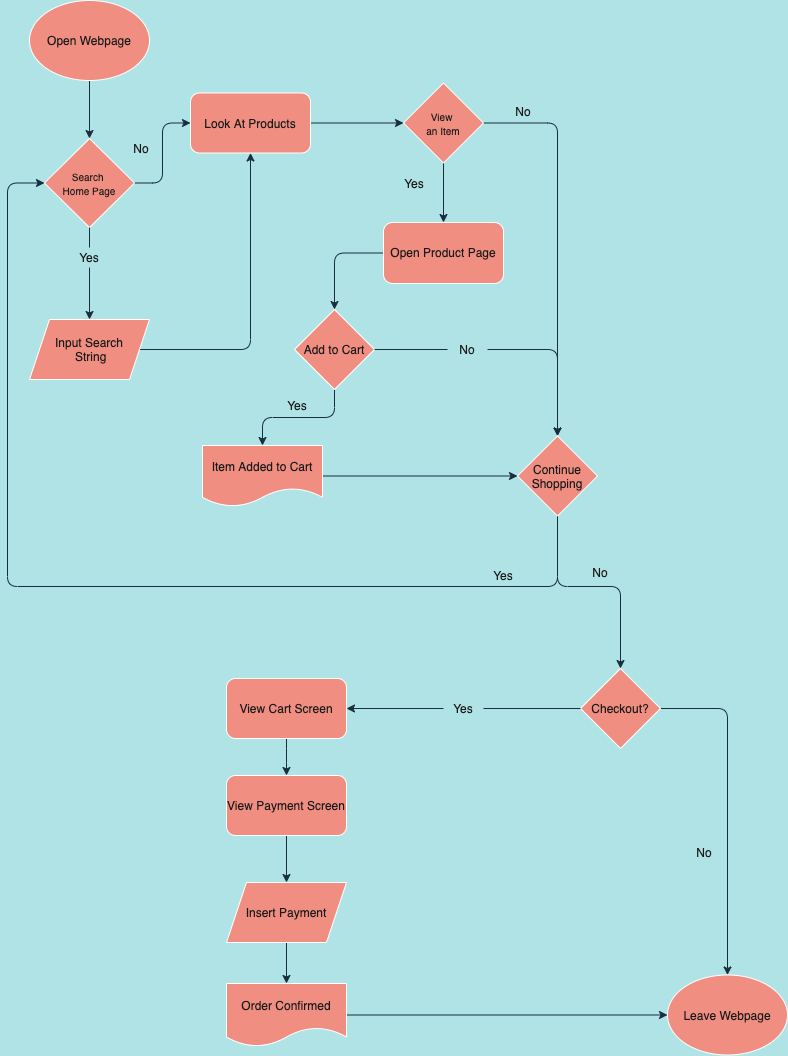

The diagram above was exported from draw.io. Its source (the exported page's mxGraphModel, read from the mxfile embedded in the PNG):
<mxGraphModel dx="1097" dy="725" grid="0" gridSize="10" guides="1" tooltips="1" connect="1" arrows="1" fold="1" page="1" pageScale="1" pageWidth="850" pageHeight="1100" background="#B0E3E6" math="0" shadow="0">
  <root>
    <mxCell id="0" />
    <mxCell id="1" parent="0" />
    <mxCell id="11" value="" style="edgeStyle=orthogonalEdgeStyle;curved=0;rounded=1;sketch=0;orthogonalLoop=1;jettySize=auto;html=1;fontColor=#1A1A1A;strokeColor=#182E3E;" edge="1" parent="1" source="2" target="8">
      <mxGeometry relative="1" as="geometry" />
    </mxCell>
    <mxCell id="2" value="Open Webpage" style="ellipse;whiteSpace=wrap;html=1;strokeColor=#FFFFFF;fontColor=#1A1A1A;fillColor=#F08E81;" vertex="1" parent="1">
      <mxGeometry x="41" y="20" width="120" height="80" as="geometry" />
    </mxCell>
    <mxCell id="3" value="Leave Webpage" style="ellipse;whiteSpace=wrap;html=1;strokeColor=#FFFFFF;fontColor=#1A1A1A;fillColor=#F08E81;" vertex="1" parent="1">
      <mxGeometry x="679" y="994.5" width="120" height="80" as="geometry" />
    </mxCell>
    <mxCell id="13" style="edgeStyle=orthogonalEdgeStyle;curved=0;rounded=1;sketch=0;orthogonalLoop=1;jettySize=auto;html=1;exitX=0.5;exitY=1;exitDx=0;exitDy=0;entryX=0.5;entryY=0;entryDx=0;entryDy=0;fontColor=#1A1A1A;strokeColor=#182E3E;startArrow=none;" edge="1" parent="1" source="19" target="14">
      <mxGeometry relative="1" as="geometry">
        <mxPoint x="105" y="333" as="targetPoint" />
      </mxGeometry>
    </mxCell>
    <mxCell id="17" value="" style="edgeStyle=orthogonalEdgeStyle;curved=0;rounded=1;sketch=0;orthogonalLoop=1;jettySize=auto;html=1;fontColor=#1A1A1A;strokeColor=#182E3E;" edge="1" parent="1" source="8" target="16">
      <mxGeometry relative="1" as="geometry" />
    </mxCell>
    <mxCell id="8" value="&lt;font style=&quot;font-size: 10px&quot;&gt;Search &lt;br&gt;Home Page&lt;/font&gt;" style="rhombus;whiteSpace=wrap;html=1;rounded=0;sketch=0;fontColor=#1A1A1A;strokeColor=#FFFFFF;fillColor=#F08E81;" vertex="1" parent="1">
      <mxGeometry x="56" y="158" width="90" height="89" as="geometry" />
    </mxCell>
    <mxCell id="10" value="No" style="text;html=1;strokeColor=none;fillColor=none;align=center;verticalAlign=middle;whiteSpace=wrap;rounded=0;sketch=0;fontColor=#1A1A1A;" vertex="1" parent="1">
      <mxGeometry x="133" y="158" width="40" height="20" as="geometry" />
    </mxCell>
    <mxCell id="64" style="edgeStyle=orthogonalEdgeStyle;curved=0;rounded=1;sketch=0;orthogonalLoop=1;jettySize=auto;html=1;entryX=0.5;entryY=1;entryDx=0;entryDy=0;fontColor=#1A1A1A;strokeColor=#182E3E;" edge="1" parent="1" source="14" target="16">
      <mxGeometry relative="1" as="geometry" />
    </mxCell>
    <mxCell id="14" value="Input Search&lt;br&gt;&amp;nbsp;String" style="shape=parallelogram;perimeter=parallelogramPerimeter;whiteSpace=wrap;html=1;fixedSize=1;rounded=0;sketch=0;fontColor=#1A1A1A;strokeColor=#FFFFFF;fillColor=#F08E81;" vertex="1" parent="1">
      <mxGeometry x="41" y="339" width="120" height="60" as="geometry" />
    </mxCell>
    <mxCell id="21" value="" style="edgeStyle=orthogonalEdgeStyle;curved=0;rounded=1;sketch=0;orthogonalLoop=1;jettySize=auto;html=1;fontColor=#1A1A1A;strokeColor=#182E3E;" edge="1" parent="1" source="16" target="20">
      <mxGeometry relative="1" as="geometry" />
    </mxCell>
    <mxCell id="16" value="Look At Products" style="rounded=1;whiteSpace=wrap;html=1;sketch=0;fontColor=#1A1A1A;strokeColor=#FFFFFF;fillColor=#F08E81;" vertex="1" parent="1">
      <mxGeometry x="202" y="112.5" width="120" height="60" as="geometry" />
    </mxCell>
    <mxCell id="33" style="edgeStyle=orthogonalEdgeStyle;curved=0;rounded=1;sketch=0;orthogonalLoop=1;jettySize=auto;html=1;exitX=0.5;exitY=1;exitDx=0;exitDy=0;fontColor=#1A1A1A;strokeColor=#182E3E;" edge="1" parent="1" source="20" target="29">
      <mxGeometry relative="1" as="geometry" />
    </mxCell>
    <mxCell id="38" style="edgeStyle=orthogonalEdgeStyle;curved=0;rounded=1;sketch=0;orthogonalLoop=1;jettySize=auto;html=1;entryX=0.5;entryY=0;entryDx=0;entryDy=0;fontColor=#1A1A1A;strokeColor=#182E3E;" edge="1" parent="1" source="20" target="28">
      <mxGeometry relative="1" as="geometry" />
    </mxCell>
    <mxCell id="20" value="&lt;font style=&quot;font-size: 10px&quot;&gt;View &lt;br&gt;an Item&lt;/font&gt;" style="rhombus;whiteSpace=wrap;html=1;rounded=0;sketch=0;fontColor=#1A1A1A;strokeColor=#FFFFFF;fillColor=#F08E81;" vertex="1" parent="1">
      <mxGeometry x="415" y="102.5" width="80" height="80" as="geometry" />
    </mxCell>
    <mxCell id="22" value="Yes" style="text;html=1;strokeColor=none;fillColor=none;align=center;verticalAlign=middle;whiteSpace=wrap;rounded=0;sketch=0;fontColor=#1A1A1A;" vertex="1" parent="1">
      <mxGeometry x="406" y="192.5" width="40" height="20" as="geometry" />
    </mxCell>
    <mxCell id="23" value="No" style="text;html=1;strokeColor=none;fillColor=none;align=center;verticalAlign=middle;whiteSpace=wrap;rounded=0;sketch=0;fontColor=#1A1A1A;" vertex="1" parent="1">
      <mxGeometry x="515" y="121" width="40" height="20" as="geometry" />
    </mxCell>
    <mxCell id="35" value="" style="edgeStyle=orthogonalEdgeStyle;curved=0;rounded=1;sketch=0;orthogonalLoop=1;jettySize=auto;html=1;fontColor=#1A1A1A;strokeColor=#182E3E;" edge="1" parent="1" source="24" target="30">
      <mxGeometry relative="1" as="geometry" />
    </mxCell>
    <mxCell id="46" style="edgeStyle=orthogonalEdgeStyle;curved=0;rounded=1;sketch=0;orthogonalLoop=1;jettySize=auto;html=1;fontColor=#1A1A1A;strokeColor=#182E3E;startArrow=none;" edge="1" parent="1" source="47" target="28">
      <mxGeometry relative="1" as="geometry">
        <Array as="points">
          <mxPoint x="569" y="369" />
        </Array>
      </mxGeometry>
    </mxCell>
    <mxCell id="24" value="Add to Cart" style="rhombus;whiteSpace=wrap;html=1;rounded=0;sketch=0;fontColor=#1A1A1A;strokeColor=#FFFFFF;fillColor=#F08E81;" vertex="1" parent="1">
      <mxGeometry x="306" y="329" width="80" height="80" as="geometry" />
    </mxCell>
    <mxCell id="39" style="edgeStyle=orthogonalEdgeStyle;curved=0;rounded=1;sketch=0;orthogonalLoop=1;jettySize=auto;html=1;entryX=0;entryY=0.5;entryDx=0;entryDy=0;fontColor=#1A1A1A;strokeColor=#182E3E;" edge="1" parent="1" source="28" target="8">
      <mxGeometry relative="1" as="geometry">
        <Array as="points">
          <mxPoint x="19" y="606" />
          <mxPoint x="19" y="202" />
        </Array>
      </mxGeometry>
    </mxCell>
    <mxCell id="54" style="edgeStyle=orthogonalEdgeStyle;curved=0;rounded=1;sketch=0;orthogonalLoop=1;jettySize=auto;html=1;exitX=0.5;exitY=1;exitDx=0;exitDy=0;entryX=0.5;entryY=0;entryDx=0;entryDy=0;fontColor=#1A1A1A;strokeColor=#182E3E;" edge="1" parent="1" source="28" target="51">
      <mxGeometry relative="1" as="geometry">
        <Array as="points">
          <mxPoint x="569" y="606" />
          <mxPoint x="632" y="606" />
        </Array>
      </mxGeometry>
    </mxCell>
    <mxCell id="28" value="Continue Shopping" style="rhombus;whiteSpace=wrap;html=1;rounded=0;sketch=0;fontColor=#1A1A1A;strokeColor=#FFFFFF;fillColor=#F08E81;" vertex="1" parent="1">
      <mxGeometry x="529" y="455.5" width="80" height="80" as="geometry" />
    </mxCell>
    <mxCell id="34" value="" style="edgeStyle=orthogonalEdgeStyle;curved=0;rounded=1;sketch=0;orthogonalLoop=1;jettySize=auto;html=1;fontColor=#1A1A1A;strokeColor=#182E3E;" edge="1" parent="1" source="29" target="24">
      <mxGeometry relative="1" as="geometry" />
    </mxCell>
    <mxCell id="29" value="Open Product Page" style="rounded=1;whiteSpace=wrap;html=1;sketch=0;fontColor=#1A1A1A;strokeColor=#FFFFFF;fillColor=#F08E81;" vertex="1" parent="1">
      <mxGeometry x="395" y="242" width="120" height="61" as="geometry" />
    </mxCell>
    <mxCell id="66" style="edgeStyle=orthogonalEdgeStyle;curved=0;rounded=1;sketch=0;orthogonalLoop=1;jettySize=auto;html=1;entryX=0;entryY=0.5;entryDx=0;entryDy=0;fontColor=#1A1A1A;strokeColor=#182E3E;" edge="1" parent="1" source="30" target="28">
      <mxGeometry relative="1" as="geometry" />
    </mxCell>
    <mxCell id="30" value="Item Added to Cart" style="shape=document;whiteSpace=wrap;html=1;boundedLbl=1;rounded=0;sketch=0;fontColor=#1A1A1A;strokeColor=#FFFFFF;fillColor=#F08E81;" vertex="1" parent="1">
      <mxGeometry x="214" y="465" width="120" height="61" as="geometry" />
    </mxCell>
    <mxCell id="36" value="Yes" style="text;html=1;strokeColor=none;fillColor=none;align=center;verticalAlign=middle;whiteSpace=wrap;rounded=0;sketch=0;fontColor=#1A1A1A;" vertex="1" parent="1">
      <mxGeometry x="495" y="585" width="40" height="20" as="geometry" />
    </mxCell>
    <mxCell id="37" value="Yes" style="text;html=1;strokeColor=none;fillColor=none;align=center;verticalAlign=middle;whiteSpace=wrap;rounded=0;sketch=0;fontColor=#1A1A1A;" vertex="1" parent="1">
      <mxGeometry x="289" y="415" width="40" height="20" as="geometry" />
    </mxCell>
    <mxCell id="19" value="Yes" style="text;html=1;strokeColor=none;fillColor=none;align=center;verticalAlign=middle;whiteSpace=wrap;rounded=0;sketch=0;fontColor=#1A1A1A;" vertex="1" parent="1">
      <mxGeometry x="81" y="267" width="40" height="20" as="geometry" />
    </mxCell>
    <mxCell id="42" value="" style="edgeStyle=orthogonalEdgeStyle;curved=0;rounded=1;sketch=0;orthogonalLoop=1;jettySize=auto;html=1;exitX=0.5;exitY=1;exitDx=0;exitDy=0;entryX=0.5;entryY=0;entryDx=0;entryDy=0;fontColor=#1A1A1A;strokeColor=#182E3E;endArrow=none;" edge="1" parent="1" source="8" target="19">
      <mxGeometry relative="1" as="geometry">
        <mxPoint x="101" y="247" as="sourcePoint" />
        <mxPoint x="101" y="389" as="targetPoint" />
      </mxGeometry>
    </mxCell>
    <mxCell id="47" value="No" style="text;html=1;strokeColor=none;fillColor=none;align=center;verticalAlign=middle;whiteSpace=wrap;rounded=0;sketch=0;fontColor=#1A1A1A;" vertex="1" parent="1">
      <mxGeometry x="459" y="359" width="40" height="20" as="geometry" />
    </mxCell>
    <mxCell id="48" value="" style="edgeStyle=orthogonalEdgeStyle;curved=0;rounded=1;sketch=0;orthogonalLoop=1;jettySize=auto;html=1;fontColor=#1A1A1A;strokeColor=#182E3E;endArrow=none;" edge="1" parent="1" source="24" target="47">
      <mxGeometry relative="1" as="geometry">
        <mxPoint x="445.9411764705883" y="433.0588235294117" as="sourcePoint" />
        <mxPoint x="570.0000000000002" y="610.0000000000002" as="targetPoint" />
      </mxGeometry>
    </mxCell>
    <mxCell id="55" style="edgeStyle=orthogonalEdgeStyle;curved=0;rounded=1;sketch=0;orthogonalLoop=1;jettySize=auto;html=1;entryX=0.5;entryY=0;entryDx=0;entryDy=0;fontColor=#1A1A1A;strokeColor=#182E3E;" edge="1" parent="1" source="51" target="3">
      <mxGeometry relative="1" as="geometry" />
    </mxCell>
    <mxCell id="58" style="edgeStyle=orthogonalEdgeStyle;curved=0;rounded=1;sketch=0;orthogonalLoop=1;jettySize=auto;html=1;fontColor=#1A1A1A;strokeColor=#182E3E;startArrow=none;" edge="1" parent="1" source="59" target="57">
      <mxGeometry relative="1" as="geometry" />
    </mxCell>
    <mxCell id="51" value="Checkout?" style="rhombus;whiteSpace=wrap;html=1;rounded=0;sketch=0;fontColor=#1A1A1A;strokeColor=#FFFFFF;fillColor=#F08E81;" vertex="1" parent="1">
      <mxGeometry x="592" y="688" width="80" height="80" as="geometry" />
    </mxCell>
    <mxCell id="56" value="No" style="text;html=1;strokeColor=none;fillColor=none;align=center;verticalAlign=middle;whiteSpace=wrap;rounded=0;sketch=0;fontColor=#1A1A1A;" vertex="1" parent="1">
      <mxGeometry x="592" y="582" width="40" height="20" as="geometry" />
    </mxCell>
    <mxCell id="68" value="" style="edgeStyle=orthogonalEdgeStyle;curved=0;rounded=1;sketch=0;orthogonalLoop=1;jettySize=auto;html=1;fontColor=#1A1A1A;strokeColor=#182E3E;" edge="1" parent="1" source="57" target="61">
      <mxGeometry relative="1" as="geometry" />
    </mxCell>
    <mxCell id="57" value="View Cart Screen" style="rounded=1;whiteSpace=wrap;html=1;sketch=0;fontColor=#1A1A1A;strokeColor=#FFFFFF;fillColor=#F08E81;" vertex="1" parent="1">
      <mxGeometry x="238" y="698" width="120" height="60" as="geometry" />
    </mxCell>
    <mxCell id="59" value="Yes" style="text;html=1;strokeColor=none;fillColor=none;align=center;verticalAlign=middle;whiteSpace=wrap;rounded=0;sketch=0;fontColor=#1A1A1A;" vertex="1" parent="1">
      <mxGeometry x="455" y="718" width="40" height="20" as="geometry" />
    </mxCell>
    <mxCell id="60" value="" style="edgeStyle=orthogonalEdgeStyle;curved=0;rounded=1;sketch=0;orthogonalLoop=1;jettySize=auto;html=1;fontColor=#1A1A1A;strokeColor=#182E3E;endArrow=none;" edge="1" parent="1" source="51" target="59">
      <mxGeometry relative="1" as="geometry">
        <mxPoint x="529" y="728" as="sourcePoint" />
        <mxPoint x="416" y="730" as="targetPoint" />
      </mxGeometry>
    </mxCell>
    <mxCell id="69" value="" style="edgeStyle=orthogonalEdgeStyle;curved=0;rounded=1;sketch=0;orthogonalLoop=1;jettySize=auto;html=1;fontColor=#1A1A1A;strokeColor=#182E3E;" edge="1" parent="1" source="61" target="62">
      <mxGeometry relative="1" as="geometry" />
    </mxCell>
    <mxCell id="61" value="View Payment Screen" style="rounded=1;whiteSpace=wrap;html=1;sketch=0;fontColor=#1A1A1A;strokeColor=#FFFFFF;fillColor=#F08E81;" vertex="1" parent="1">
      <mxGeometry x="238" y="795" width="120" height="60" as="geometry" />
    </mxCell>
    <mxCell id="70" value="" style="edgeStyle=orthogonalEdgeStyle;curved=0;rounded=1;sketch=0;orthogonalLoop=1;jettySize=auto;html=1;fontColor=#1A1A1A;strokeColor=#182E3E;" edge="1" parent="1" source="62" target="63">
      <mxGeometry relative="1" as="geometry" />
    </mxCell>
    <mxCell id="62" value="Insert Payment" style="shape=parallelogram;perimeter=parallelogramPerimeter;whiteSpace=wrap;html=1;fixedSize=1;rounded=0;sketch=0;fontColor=#1A1A1A;strokeColor=#FFFFFF;fillColor=#F08E81;" vertex="1" parent="1">
      <mxGeometry x="238" y="902" width="120" height="60" as="geometry" />
    </mxCell>
    <mxCell id="71" style="edgeStyle=orthogonalEdgeStyle;curved=0;rounded=1;sketch=0;orthogonalLoop=1;jettySize=auto;html=1;entryX=0;entryY=0.5;entryDx=0;entryDy=0;fontColor=#1A1A1A;strokeColor=#182E3E;" edge="1" parent="1" source="63" target="3">
      <mxGeometry relative="1" as="geometry" />
    </mxCell>
    <mxCell id="63" value="Order Confirmed" style="shape=document;whiteSpace=wrap;html=1;boundedLbl=1;rounded=0;sketch=0;fontColor=#1A1A1A;strokeColor=#FFFFFF;fillColor=#F08E81;" vertex="1" parent="1">
      <mxGeometry x="238" y="1003" width="120" height="63" as="geometry" />
    </mxCell>
    <mxCell id="73" value="No" style="text;html=1;strokeColor=none;fillColor=none;align=center;verticalAlign=middle;whiteSpace=wrap;rounded=0;sketch=0;fontColor=#1A1A1A;" vertex="1" parent="1">
      <mxGeometry x="696" y="862" width="40" height="20" as="geometry" />
    </mxCell>
  </root>
</mxGraphModel>